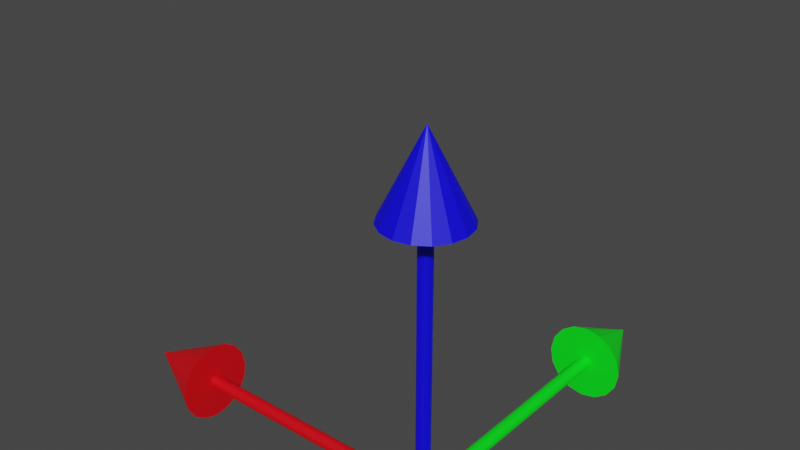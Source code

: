 # Source: Arrow.blend  (saved by Blender 2.93.21; exported with 4.5.12 LTS)
import bpy
from mathutils import Matrix  # noqa: F401  (used for matrix-valued properties, if any)

bpy.ops.wm.read_factory_settings(use_empty=True)
scene = bpy.context.scene
scene.name = 'Scene'

# ---- collections
col_collection = bpy.data.collections.new('Collection'); scene.collection.children.link(col_collection)

# ---- materials (node trees are filled in below, after node groups)
mat_red = bpy.data.materials.new('Red')
mat_red.use_transparent_shadow = False
mat_green = bpy.data.materials.new('Green')
mat_green.use_transparent_shadow = False
mat_blue = bpy.data.materials.new('Blue')
mat_blue.use_transparent_shadow = False

# ---- material node trees
mat_red.use_nodes = True; mat_red.node_tree.nodes.clear()
_N = mat_red.node_tree.nodes; _L = mat_red.node_tree.links
n0 = _N.new('ShaderNodeBsdfPrincipled'); n0.name = 'Principled BSDF'; n0.location = (10, 300)
n0.distribution = 'GGX'
n0.subsurface_method = 'BURLEY'
n0.inputs[0].default_value = (0.8, 0.0, 0.006087, 1.0)
n0.inputs[3].default_value = 1.45
n0.inputs[27].default_value = (0.0, 0.0, 0.0, 1.0)
n0.inputs[28].default_value = 1.0
n1 = _N.new('ShaderNodeOutputMaterial'); n1.name = 'Material Output'; n1.location = (300, 300)
_L.new(n0.outputs[0], n1.inputs[0])
n1.is_active_output = True
mat_green.use_nodes = True; mat_green.node_tree.nodes.clear()
_N = mat_green.node_tree.nodes; _L = mat_green.node_tree.links
n0 = _N.new('ShaderNodeBsdfPrincipled'); n0.name = 'Principled BSDF'; n0.location = (10, 300)
n0.distribution = 'GGX'
n0.subsurface_method = 'BURLEY'
n0.inputs[0].default_value = (0.0, 1.0, 0.01189, 1.0)
n0.inputs[3].default_value = 1.45
n0.inputs[27].default_value = (0.0, 0.0, 0.0, 1.0)
n0.inputs[28].default_value = 1.0
n1 = _N.new('ShaderNodeOutputMaterial'); n1.name = 'Material Output'; n1.location = (300, 300)
_L.new(n0.outputs[0], n1.inputs[0])
n1.is_active_output = True
mat_blue.use_nodes = True; mat_blue.node_tree.nodes.clear()
_N = mat_blue.node_tree.nodes; _L = mat_blue.node_tree.links
n0 = _N.new('ShaderNodeBsdfPrincipled'); n0.name = 'Principled BSDF'; n0.location = (10, 300)
n0.distribution = 'GGX'
n0.subsurface_method = 'BURLEY'
n0.inputs[0].default_value = (0.002848, 0.0, 1.0, 1.0)
n0.inputs[3].default_value = 1.45
n0.inputs[27].default_value = (0.0, 0.0, 0.0, 1.0)
n0.inputs[28].default_value = 1.0
n1 = _N.new('ShaderNodeOutputMaterial'); n1.name = 'Material Output'; n1.location = (300, 300)
_L.new(n0.outputs[0], n1.inputs[0])
n1.is_active_output = True

# ---- world
world_world = bpy.data.worlds.new('World'); scene.world = world_world
world_world.use_nodes = True; world_world.node_tree.nodes.clear()
_N = world_world.node_tree.nodes; _L = world_world.node_tree.links
n0 = _N.new('ShaderNodeOutputWorld'); n0.name = 'World Output'; n0.location = (300, 300)
n1 = _N.new('ShaderNodeBackground'); n1.name = 'Background'; n1.location = (10, 300)
n1.inputs[0].default_value = (0.05088, 0.05088, 0.05088, 1.0)
_L.new(n1.outputs[0], n0.inputs[0])
n0.is_active_output = True
world_world.color = (0.05088, 0.05088, 0.05088)
world_world.use_sun_shadow = False
world_world.sun_shadow_jitter_overblur = 0.0

# ---- meshes
me_cone_002 = bpy.data.meshes.new('Cone.002')
me_cone_002.from_pydata([(-69.02, 10.37, 0.02094), (-69.02, 9.579, 3.996), (-69.02, 7.329, 7.367), (-69.02, 3.961, 9.62), (-69.02, -0.01288, 10.41), (-69.02, -3.988, 9.625), (-69.02, -7.359, 7.376), (-69.02, -9.612, 4.008), (-69.02, -10.41, 0.03341), (-69.02, -9.617, -3.942), (-69.02, -7.368, -7.313), (-69.02, -4.0, -9.566), (-69.02, -0.02535, -10.36), (-69.02, 3.95, -9.571), (-69.02, 7.321, -7.321), (-69.02, 9.574, -3.953), (-89.79, -0.01912, 0.02718), (-0.02929, 1.712, 0.02613), (-69.27, 1.712, 0.02613), (-0.02929, 1.581, 0.6886), (-69.27, 1.581, 0.6887), (-0.02929, 1.206, 1.25), (-69.27, 1.206, 1.25), (-0.02929, 0.6443, 1.626), (-69.27, 0.6443, 1.626), (-0.02929, -0.01808, 1.758), (-69.27, -0.01808, 1.758), (-0.02929, -0.6806, 1.627), (-69.27, -0.6806, 1.627), (-0.02929, -1.242, 1.252), (-69.27, -1.242, 1.252), (-0.02929, -1.618, 0.6906), (-69.27, -1.618, 0.6906), (-0.02929, -1.75, 0.0282), (-69.27, -1.75, 0.02821), (-0.02929, -1.619, -0.6343), (-69.27, -1.619, -0.6343), (-0.02929, -1.244, -1.196), (-69.27, -1.244, -1.196), (-0.02929, -0.6825, -1.572), (-69.27, -0.6825, -1.572), (-0.02929, -0.02016, -1.704), (-69.27, -0.02016, -1.704), (-0.02929, 0.6424, -1.573), (-69.27, 0.6424, -1.573), (-0.02929, 1.204, -1.198), (-69.27, 1.204, -1.198), (-0.02929, 1.58, -0.6362), (-69.27, 1.58, -0.6362), (-0.02929, 68.96, -10.4), (3.945, 68.96, -9.61), (7.315, 68.96, -7.358), (9.566, 68.97, -3.989), (10.36, 68.97, -0.01426), (9.566, 68.97, 3.96), (7.315, 68.97, 7.33), (3.945, 68.97, 9.581), (-0.02929, 68.98, 10.37), (-4.004, 68.97, 9.581), (-7.373, 68.97, 7.33), (-9.625, 68.97, 3.96), (-10.42, 68.97, -0.01426), (-9.625, 68.97, -3.989), (-7.373, 68.96, -7.358), (-4.004, 68.96, -9.61), (-0.02929, 89.74, -0.02673), (-0.02929, -0.02016, -1.704), (-0.02929, 69.22, -1.745), (0.6331, -0.02008, -1.572), (0.6332, 69.22, -1.614), (1.195, -0.01985, -1.197), (1.195, 69.22, -1.238), (1.57, -0.01951, -0.6353), (1.57, 69.22, -0.6769), (1.702, -0.01912, 0.02716), (1.702, 69.22, -0.01441), (1.57, -0.01872, 0.6896), (1.57, 69.22, 0.648), (1.195, -0.01838, 1.251), (1.195, 69.22, 1.21), (0.6331, -0.01816, 1.626), (0.6332, 69.22, 1.585), (-0.02929, -0.01808, 1.758), (-0.02929, 69.22, 1.717), (-0.6917, -0.01816, 1.626), (-0.6917, 69.22, 1.585), (-1.253, -0.01838, 1.251), (-1.253, 69.22, 1.21), (-1.629, -0.01872, 0.6896), (-1.629, 69.22, 0.648), (-1.76, -0.01912, 0.02716), (-1.76, 69.22, -0.01441), (-1.629, -0.01951, -0.6353), (-1.629, 69.22, -0.6769), (-1.253, -0.01985, -1.197), (-1.253, 69.22, -1.238), (-0.6917, -0.02008, -1.572), (-0.6917, 69.22, -1.614), (-0.02928, 10.41, 69.01), (3.945, 9.618, 69.01), (7.315, 7.366, 69.01), (9.566, 3.997, 69.01), (10.36, 0.0223, 69.02), (9.566, -3.952, 69.02), (7.315, -7.322, 69.02), (3.945, -9.573, 69.02), (-0.02928, -10.36, 69.02), (-4.004, -9.573, 69.02), (-7.373, -7.322, 69.02), (-9.625, -3.952, 69.02), (-10.42, 0.0223, 69.02), (-9.625, 3.997, 69.01), (-7.373, 7.366, 69.01), (-4.004, 9.618, 69.01), (-0.02928, 0.03477, 89.79), (-0.02929, 1.712, 0.02613), (-0.02928, 1.753, 69.27), (0.6331, 1.58, 0.0262), (0.6332, 1.622, 69.27), (1.195, 1.205, 0.02643), (1.195, 1.246, 69.27), (1.57, 0.6433, 0.02677), (1.57, 0.6849, 69.27), (1.702, -0.01912, 0.02716), (1.702, 0.02245, 69.27), (1.57, -0.6816, 0.02756), (1.57, -0.64, 69.27), (1.195, -1.243, 0.0279), (1.195, -1.202, 69.27), (0.6331, -1.618, 0.02812), (0.6332, -1.577, 69.27), (-0.02929, -1.75, 0.0282), (-0.02928, -1.709, 69.27), (-0.6917, -1.618, 0.02812), (-0.6917, -1.577, 69.27), (-1.253, -1.243, 0.0279), (-1.253, -1.202, 69.27), (-1.629, -0.6816, 0.02756), (-1.629, -0.64, 69.27), (-1.76, -0.01912, 0.02716), (-1.76, 0.02245, 69.27), (-1.629, 0.6433, 0.02677), (-1.629, 0.6849, 69.27), (-1.253, 1.205, 0.02643), (-1.253, 1.246, 69.27), (-0.6917, 1.58, 0.0262), (-0.6917, 1.622, 69.27)], [], [(0, 16, 1), (1, 16, 2), (2, 16, 3), (3, 16, 4), (4, 16, 5), (5, 16, 6), (6, 16, 7), (7, 16, 8), (8, 16, 9), (9, 16, 10), (10, 16, 11), (11, 16, 12), (12, 16, 13), (13, 16, 14), (0, 1, 2, 3, 4, 5, 6, 7, 8, 9, 10, 11, 12, 13, 14, 15), (14, 16, 15), (15, 16, 0), (17, 18, 20, 19), (19, 20, 22, 21), (21, 22, 24, 23), (23, 24, 26, 25), (25, 26, 28, 27), (27, 28, 30, 29), (29, 30, 32, 31), (31, 32, 34, 33), (33, 34, 36, 35), (35, 36, 38, 37), (37, 38, 40, 39), (39, 40, 42, 41), (41, 42, 44, 43), (43, 44, 46, 45), (20, 18, 48, 46, 44, 42, 40, 38, 36, 34, 32, 30, 28, 26, 24, 22), (45, 46, 48, 47), (47, 48, 18, 17), (17, 19, 21, 23, 25, 27, 29, 31, 33, 35, 37, 39, 41, 43, 45, 47), (49, 65, 50), (50, 65, 51), (51, 65, 52), (52, 65, 53), (53, 65, 54), (54, 65, 55), (55, 65, 56), (56, 65, 57), (57, 65, 58), (58, 65, 59), (59, 65, 60), (60, 65, 61), (61, 65, 62), (62, 65, 63), (49, 50, 51, 52, 53, 54, 55, 56, 57, 58, 59, 60, 61, 62, 63, 64), (63, 65, 64), (64, 65, 49), (66, 67, 69, 68), (68, 69, 71, 70), (70, 71, 73, 72), (72, 73, 75, 74), (74, 75, 77, 76), (76, 77, 79, 78), (78, 79, 81, 80), (80, 81, 83, 82), (82, 83, 85, 84), (84, 85, 87, 86), (86, 87, 89, 88), (88, 89, 91, 90), (90, 91, 93, 92), (92, 93, 95, 94), (69, 67, 97, 95, 93, 91, 89, 87, 85, 83, 81, 79, 77, 75, 73, 71), (94, 95, 97, 96), (96, 97, 67, 66), (66, 68, 70, 72, 74, 76, 78, 80, 82, 84, 86, 88, 90, 92, 94, 96), (98, 114, 99), (99, 114, 100), (100, 114, 101), (101, 114, 102), (102, 114, 103), (103, 114, 104), (104, 114, 105), (105, 114, 106), (106, 114, 107), (107, 114, 108), (108, 114, 109), (109, 114, 110), (110, 114, 111), (111, 114, 112), (98, 99, 100, 101, 102, 103, 104, 105, 106, 107, 108, 109, 110, 111, 112, 113), (112, 114, 113), (113, 114, 98), (115, 116, 118, 117), (117, 118, 120, 119), (119, 120, 122, 121), (121, 122, 124, 123), (123, 124, 126, 125), (125, 126, 128, 127), (127, 128, 130, 129), (129, 130, 132, 131), (131, 132, 134, 133), (133, 134, 136, 135), (135, 136, 138, 137), (137, 138, 140, 139), (139, 140, 142, 141), (141, 142, 144, 143), (118, 116, 146, 144, 142, 140, 138, 136, 134, 132, 130, 128, 126, 124, 122, 120), (143, 144, 146, 145), (145, 146, 116, 115), (115, 117, 119, 121, 123, 125, 127, 129, 131, 133, 135, 137, 139, 141, 143, 145)])
me_cone_002.polygons.foreach_set('material_index', [0, 0, 0, 0, 0, 0, 0, 0, 0, 0, 0, 0, 0, 0, 0, 0, 0, 0, 0, 0, 0, 0, 0, 0, 0, 0, 0, 0, 0, 0, 0, 0, 0, 0, 0, 1, 1, 1, 1, 1, 1, 1, 1, 1, 1, 1, 1, 1, 1, 1, 1, 1, 1, 1, 1, 1, 1, 1, 1, 1, 1, 1, 1, 1, 1, 1, 1, 1, 1, 1, 2, 2, 2, 2, 2, 2, 2, 2, 2, 2, 2, 2, 2, 2, 2, 2, 2, 2, 2, 2, 2, 2, 2, 2, 2, 2, 2, 2, 2, 2, 2, 2, 2, 2, 2])
_uv = me_cone_002.uv_layers.new(name='UVMap')
_uv.uv.foreach_set('vector', [0.25, 0.49, 0.25, 0.25, 0.3418, 0.4717, 0.3418, 0.4717, 0.25, 0.25, 0.4197, 0.4197, 0.4197, 0.4197, 0.25, 0.25, 0.4717, 0.3418, 0.4717, 0.3418, 0.25, 0.25, 0.49, 0.25, 0.49, 0.25, 0.25, 0.25, 0.4717, 0.1582, 0.4717, 0.1582, 0.25, 0.25, 0.4197, 0.08029, 0.4197, 0.08029, 0.25, 0.25, 0.3418, 0.02827, 0.3418, 0.02827, 0.25, 0.25, 0.25, 0.01, 0.25, 0.01, 0.25, 0.25, 0.1582, 0.02827, 0.1582, 0.02827, 0.25, 0.25, 0.08029, 0.08029, 0.08029, 0.08029, 0.25, 0.25, 0.02827, 0.1582, 0.02827, 0.1582, 0.25, 0.25, 0.01, 0.25, 0.01, 0.25, 0.25, 0.25, 0.02827, 0.3418, 0.02827, 0.3418, 0.25, 0.25, 0.08029, 0.4197, 0.75, 0.49, 0.8418, 0.4717, 0.9197, 0.4197, 0.9717, 0.3418, 0.99, 0.25, 0.9717, 0.1582, 0.9197, 0.08029, 0.8418, 0.02827, 0.75, 0.01, 0.6582, 0.02827, 0.5803, 0.08029, 0.5283, 0.1582, 0.51, 0.25, 0.5283, 0.3418, 0.5803, 0.4197, 0.6582, 0.4717, 0.08029, 0.4197, 0.25, 0.25, 0.1582, 0.4717, 0.1582, 0.4717, 0.25, 0.25, 0.25, 0.49, 1.0, 0.5, 1.0, 1.0, 0.9375, 1.0, 0.9375, 0.5, 0.9375, 0.5, 0.9375, 1.0, 0.875, 1.0, 0.875, 0.5, 0.875, 0.5, 0.875, 1.0, 0.8125, 1.0, 0.8125, 0.5, 0.8125, 0.5, 0.8125, 1.0, 0.75, 1.0, 0.75, 0.5, 0.75, 0.5, 0.75, 1.0, 0.6875, 1.0, 0.6875, 0.5, 0.6875, 0.5, 0.6875, 1.0, 0.625, 1.0, 0.625, 0.5, 0.625, 0.5, 0.625, 1.0, 0.5625, 1.0, 0.5625, 0.5, 0.5625, 0.5, 0.5625, 1.0, 0.5, 1.0, 0.5, 0.5, 0.5, 0.5, 0.5, 1.0, 0.4375, 1.0, 0.4375, 0.5, 0.4375, 0.5, 0.4375, 1.0, 0.375, 1.0, 0.375, 0.5, 0.375, 0.5, 0.375, 1.0, 0.3125, 1.0, 0.3125, 0.5, 0.3125, 0.5, 0.3125, 1.0, 0.25, 1.0, 0.25, 0.5, 0.25, 0.5, 0.25, 1.0, 0.1875, 1.0, 0.1875, 0.5, 0.1875, 0.5, 0.1875, 1.0, 0.125, 1.0, 0.125, 0.5, 0.3418, 0.4717, 0.25, 0.49, 0.1582, 0.4717, 0.08029, 0.4197, 0.02827, 0.3418, 0.01, 0.25, 0.02827, 0.1582, 0.08029, 0.08029, 0.1582, 0.02827, 0.25, 0.01, 0.3418, 0.02827, 0.4197, 0.08029, 0.4717, 0.1582, 0.49, 0.25, 0.4717, 0.3418, 0.4197, 0.4197, 0.125, 0.5, 0.125, 1.0, 0.0625, 1.0, 0.0625, 0.5, 0.0625, 0.5, 0.0625, 1.0, 0.0, 1.0, 0.0, 0.5, 0.75, 0.49, 0.8418, 0.4717, 0.9197, 0.4197, 0.9717, 0.3418, 0.99, 0.25, 0.9717, 0.1582, 0.9197, 0.08029, 0.8418, 0.02827, 0.75, 0.01, 0.6582, 0.02827, 0.5803, 0.08029, 0.5283, 0.1582, 0.51, 0.25, 0.5283, 0.3418, 0.5803, 0.4197, 0.6582, 0.4717, 0.25, 0.49, 0.25, 0.25, 0.3418, 0.4717, 0.3418, 0.4717, 0.25, 0.25, 0.4197, 0.4197, 0.4197, 0.4197, 0.25, 0.25, 0.4717, 0.3418, 0.4717, 0.3418, 0.25, 0.25, 0.49, 0.25, 0.49, 0.25, 0.25, 0.25, 0.4717, 0.1582, 0.4717, 0.1582, 0.25, 0.25, 0.4197, 0.08029, 0.4197, 0.08029, 0.25, 0.25, 0.3418, 0.02827, 0.3418, 0.02827, 0.25, 0.25, 0.25, 0.01, 0.25, 0.01, 0.25, 0.25, 0.1582, 0.02827, 0.1582, 0.02827, 0.25, 0.25, 0.08029, 0.08029, 0.08029, 0.08029, 0.25, 0.25, 0.02827, 0.1582, 0.02827, 0.1582, 0.25, 0.25, 0.01, 0.25, 0.01, 0.25, 0.25, 0.25, 0.02827, 0.3418, 0.02827, 0.3418, 0.25, 0.25, 0.08029, 0.4197, 0.75, 0.49, 0.8418, 0.4717, 0.9197, 0.4197, 0.9717, 0.3418, 0.99, 0.25, 0.9717, 0.1582, 0.9197, 0.08029, 0.8418, 0.02827, 0.75, 0.01, 0.6582, 0.02827, 0.5803, 0.08029, 0.5283, 0.1582, 0.51, 0.25, 0.5283, 0.3418, 0.5803, 0.4197, 0.6582, 0.4717, 0.08029, 0.4197, 0.25, 0.25, 0.1582, 0.4717, 0.1582, 0.4717, 0.25, 0.25, 0.25, 0.49, 1.0, 0.5, 1.0, 1.0, 0.9375, 1.0, 0.9375, 0.5, 0.9375, 0.5, 0.9375, 1.0, 0.875, 1.0, 0.875, 0.5, 0.875, 0.5, 0.875, 1.0, 0.8125, 1.0, 0.8125, 0.5, 0.8125, 0.5, 0.8125, 1.0, 0.75, 1.0, 0.75, 0.5, 0.75, 0.5, 0.75, 1.0, 0.6875, 1.0, 0.6875, 0.5, 0.6875, 0.5, 0.6875, 1.0, 0.625, 1.0, 0.625, 0.5, 0.625, 0.5, 0.625, 1.0, 0.5625, 1.0, 0.5625, 0.5, 0.5625, 0.5, 0.5625, 1.0, 0.5, 1.0, 0.5, 0.5, 0.5, 0.5, 0.5, 1.0, 0.4375, 1.0, 0.4375, 0.5, 0.4375, 0.5, 0.4375, 1.0, 0.375, 1.0, 0.375, 0.5, 0.375, 0.5, 0.375, 1.0, 0.3125, 1.0, 0.3125, 0.5, 0.3125, 0.5, 0.3125, 1.0, 0.25, 1.0, 0.25, 0.5, 0.25, 0.5, 0.25, 1.0, 0.1875, 1.0, 0.1875, 0.5, 0.1875, 0.5, 0.1875, 1.0, 0.125, 1.0, 0.125, 0.5, 0.3418, 0.4717, 0.25, 0.49, 0.1582, 0.4717, 0.08029, 0.4197, 0.02827, 0.3418, 0.01, 0.25, 0.02827, 0.1582, 0.08029, 0.08029, 0.1582, 0.02827, 0.25, 0.01, 0.3418, 0.02827, 0.4197, 0.08029, 0.4717, 0.1582, 0.49, 0.25, 0.4717, 0.3418, 0.4197, 0.4197, 0.125, 0.5, 0.125, 1.0, 0.0625, 1.0, 0.0625, 0.5, 0.0625, 0.5, 0.0625, 1.0, 0.0, 1.0, 0.0, 0.5, 0.75, 0.49, 0.8418, 0.4717, 0.9197, 0.4197, 0.9717, 0.3418, 0.99, 0.25, 0.9717, 0.1582, 0.9197, 0.08029, 0.8418, 0.02827, 0.75, 0.01, 0.6582, 0.02827, 0.5803, 0.08029, 0.5283, 0.1582, 0.51, 0.25, 0.5283, 0.3418, 0.5803, 0.4197, 0.6582, 0.4717, 0.25, 0.49, 0.25, 0.25, 0.3418, 0.4717, 0.3418, 0.4717, 0.25, 0.25, 0.4197, 0.4197, 0.4197, 0.4197, 0.25, 0.25, 0.4717, 0.3418, 0.4717, 0.3418, 0.25, 0.25, 0.49, 0.25, 0.49, 0.25, 0.25, 0.25, 0.4717, 0.1582, 0.4717, 0.1582, 0.25, 0.25, 0.4197, 0.08029, 0.4197, 0.08029, 0.25, 0.25, 0.3418, 0.02827, 0.3418, 0.02827, 0.25, 0.25, 0.25, 0.01, 0.25, 0.01, 0.25, 0.25, 0.1582, 0.02827, 0.1582, 0.02827, 0.25, 0.25, 0.08029, 0.08029, 0.08029, 0.08029, 0.25, 0.25, 0.02827, 0.1582, 0.02827, 0.1582, 0.25, 0.25, 0.01, 0.25, 0.01, 0.25, 0.25, 0.25, 0.02827, 0.3418, 0.02827, 0.3418, 0.25, 0.25, 0.08029, 0.4197, 0.75, 0.49, 0.8418, 0.4717, 0.9197, 0.4197, 0.9717, 0.3418, 0.99, 0.25, 0.9717, 0.1582, 0.9197, 0.08029, 0.8418, 0.02827, 0.75, 0.01, 0.6582, 0.02827, 0.5803, 0.08029, 0.5283, 0.1582, 0.51, 0.25, 0.5283, 0.3418, 0.5803, 0.4197, 0.6582, 0.4717, 0.08029, 0.4197, 0.25, 0.25, 0.1582, 0.4717, 0.1582, 0.4717, 0.25, 0.25, 0.25, 0.49, 1.0, 0.5, 1.0, 1.0, 0.9375, 1.0, 0.9375, 0.5, 0.9375, 0.5, 0.9375, 1.0, 0.875, 1.0, 0.875, 0.5, 0.875, 0.5, 0.875, 1.0, 0.8125, 1.0, 0.8125, 0.5, 0.8125, 0.5, 0.8125, 1.0, 0.75, 1.0, 0.75, 0.5, 0.75, 0.5, 0.75, 1.0, 0.6875, 1.0, 0.6875, 0.5, 0.6875, 0.5, 0.6875, 1.0, 0.625, 1.0, 0.625, 0.5, 0.625, 0.5, 0.625, 1.0, 0.5625, 1.0, 0.5625, 0.5, 0.5625, 0.5, 0.5625, 1.0, 0.5, 1.0, 0.5, 0.5, 0.5, 0.5, 0.5, 1.0, 0.4375, 1.0, 0.4375, 0.5, 0.4375, 0.5, 0.4375, 1.0, 0.375, 1.0, 0.375, 0.5, 0.375, 0.5, 0.375, 1.0, 0.3125, 1.0, 0.3125, 0.5, 0.3125, 0.5, 0.3125, 1.0, 0.25, 1.0, 0.25, 0.5, 0.25, 0.5, 0.25, 1.0, 0.1875, 1.0, 0.1875, 0.5, 0.1875, 0.5, 0.1875, 1.0, 0.125, 1.0, 0.125, 0.5, 0.3418, 0.4717, 0.25, 0.49, 0.1582, 0.4717, 0.08029, 0.4197, 0.02827, 0.3418, 0.01, 0.25, 0.02827, 0.1582, 0.08029, 0.08029, 0.1582, 0.02827, 0.25, 0.01, 0.3418, 0.02827, 0.4197, 0.08029, 0.4717, 0.1582, 0.49, 0.25, 0.4717, 0.3418, 0.4197, 0.4197, 0.125, 0.5, 0.125, 1.0, 0.0625, 1.0, 0.0625, 0.5, 0.0625, 0.5, 0.0625, 1.0, 0.0, 1.0, 0.0, 0.5, 0.75, 0.49, 0.8418, 0.4717, 0.9197, 0.4197, 0.9717, 0.3418, 0.99, 0.25, 0.9717, 0.1582, 0.9197, 0.08029, 0.8418, 0.02827, 0.75, 0.01, 0.6582, 0.02827, 0.5803, 0.08029, 0.5283, 0.1582, 0.51, 0.25, 0.5283, 0.3418, 0.5803, 0.4197, 0.6582, 0.4717])
me_cone_002.materials.append(mat_red)
me_cone_002.materials.append(mat_green)
me_cone_002.materials.append(mat_blue)
me_cone_002.use_remesh_fix_poles = True
me_cone_002.use_remesh_preserve_attributes = False
me_cone_002.update()

# ---- objects
ob_arrow = bpy.data.objects.new('Arrow', me_cone_002)

# ---- transforms, parenting, visibility, modifiers, constraints
ob_arrow.location = (0.0, 0.0, 0.0)

# ---- collection membership
col_collection.objects.link(ob_arrow)

# ---- scene / render settings (as saved in the file)
scene.frame_start = 1; scene.frame_end = 250; scene.frame_set(1)
scene.render.engine = 'BLENDER_EEVEE_NEXT'
scene.cycles.use_denoising = False
scene.cycles.samples = 128
scene.cycles.sampling_pattern = 'TABULATED_SOBOL'
scene.cycles.use_adaptive_sampling = False
scene.cycles.use_light_tree = False
scene.view_settings.view_transform = 'Filmic'
bpy.context.view_layer.update()

# ---- added for rendering (the .blend has no active camera and no usable light): camera, sun
cam_auto = bpy.data.cameras.new('AutoCamera')
cam_auto.lens = 50.0
cam_auto.sensor_width = 36.0
cam_auto.clip_end = 2816.96
ob_auto_camera = bpy.data.objects.new('AutoCamera', cam_auto)
scene.collection.objects.link(ob_auto_camera)
ob_auto_camera.location = (120.795, -152.945, 168.103)
ob_auto_camera.rotation_euler = (1.09748, -7.21219e-08, 0.694738)
scene.camera = ob_auto_camera
light_auto_sun = bpy.data.lights.new('AutoSun', 'SUN')
light_auto_sun.energy = 3.0
light_auto_sun.angle = 0.0523599
ob_auto_sun = bpy.data.objects.new('AutoSun', light_auto_sun)
scene.collection.objects.link(ob_auto_sun)
ob_auto_sun.rotation_euler = (0.872665, 0.174533, 0.523599)
bpy.context.view_layer.update()
